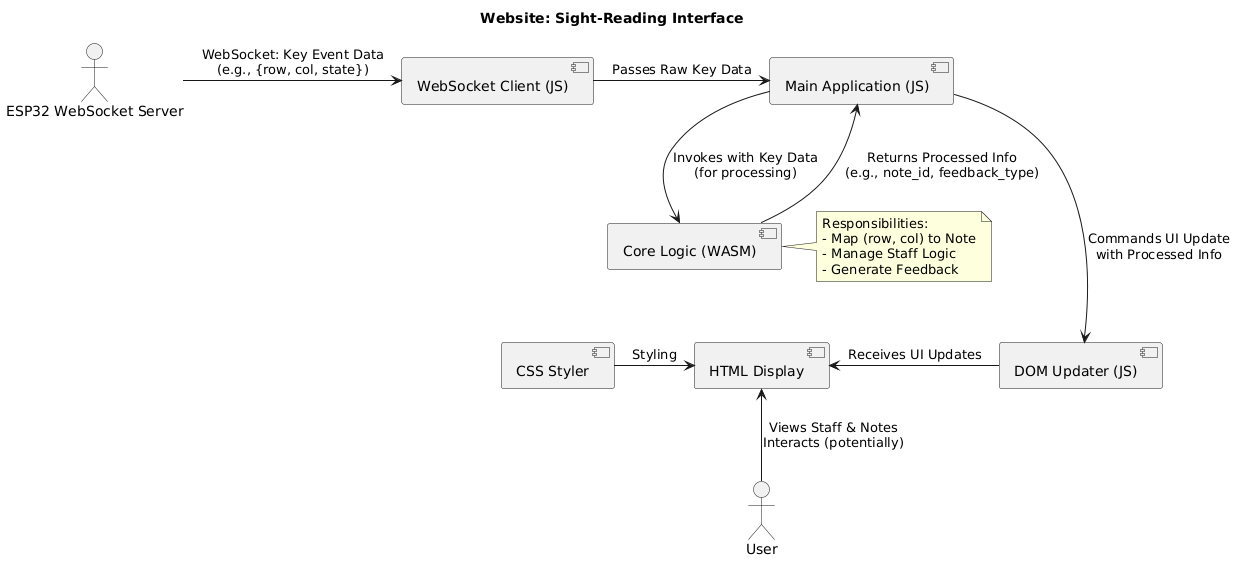

The diagram above was rendered by PlantUML. Its source (embedded in the PNG):
@startuml
title Website: Sight-Reading Interface

actor "ESP32 WebSocket Server" as ESP32_Server
actor User

component "HTML Display" as HTML_Display
component "CSS Styler" as CSS_Styler
component "WebSocket Client (JS)" as WS_Client_JS
component "Main Application (JS)" as App_JS
component "DOM Updater (JS)" as DOM_Updater_JS
component "Core Logic (WASM)" as Core_WASM

note right of Core_WASM
  Responsibilities:
  - Map (row, col) to Note
  - Manage Staff Logic
  - Generate Feedback
end note

' --- User Interaction & Display ---
User -up-> HTML_Display : "Views Staff & Notes\nInteracts (potentially)"
HTML_Display <-left- CSS_Styler : "Styling"
HTML_Display <- DOM_Updater_JS : "Receives UI Updates"


' --- Data Flow & Control ---
ESP32_Server -right-> WS_Client_JS : "WebSocket: Key Event Data\n(e.g., {row, col, state})"
WS_Client_JS -right-> App_JS : "Passes Raw Key Data"
App_JS -down-> Core_WASM : "Invokes with Key Data\n(for processing)"
Core_WASM -down-> App_JS : "Returns Processed Info\n(e.g., note_id, feedback_type)"
App_JS -down--> DOM_Updater_JS : "Commands UI Update\nwith Processed Info"
@enduml